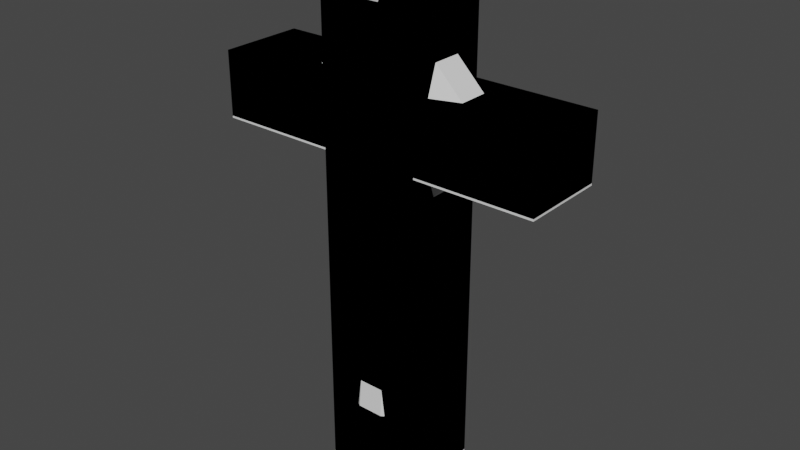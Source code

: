 # Source: crucifijos.blend  (saved by Blender 3.6.13; exported with 4.5.12 LTS)
import bpy
from mathutils import Matrix  # noqa: F401  (used for matrix-valued properties, if any)

bpy.ops.wm.read_factory_settings(use_empty=True)
scene = bpy.context.scene
scene.name = 'Scene'

# ---- collections
col_collection = bpy.data.collections.new('Collection'); scene.collection.children.link(col_collection)

# ---- world
world_world = bpy.data.worlds.new('World'); scene.world = world_world
world_world.use_nodes = True; world_world.node_tree.nodes.clear()
_N = world_world.node_tree.nodes; _L = world_world.node_tree.links
n0 = _N.new('ShaderNodeOutputWorld'); n0.name = 'World Output'; n0.location = (300, 300)
n1 = _N.new('ShaderNodeBackground'); n1.name = 'Background'; n1.location = (10, 300)
n1.inputs[0].default_value = (0.05088, 0.05088, 0.05088, 1.0)
_L.new(n1.outputs[0], n0.inputs[0])
n0.is_active_output = True
world_world.color = (0.05088, 0.05088, 0.05088)
world_world.use_sun_shadow = False
world_world.sun_shadow_jitter_overblur = 0.0

# ---- meshes
me_cube_001 = bpy.data.meshes.new('Cube.001')
me_cube_001.from_pydata([(-0.1063, -0.09144, 0.0), (-0.1063, -0.09144, 1.1), (-0.1063, 0.09144, 0.0), (-0.1063, 0.09144, 1.1), (0.1063, -0.09144, 0.0), (0.1063, -0.09144, 1.1), (0.1063, 0.09144, 0.0), (0.1063, 0.09144, 1.1), (-0.1063, -0.09144, 0.85), (-0.1063, 0.09144, 0.85), (0.1063, 0.09144, 0.85), (0.1063, -0.09144, 0.85), (-0.1063, 0.09144, 0.7125), (0.1063, 0.09144, 0.7125), (0.1063, -0.09144, 0.7125), (-0.1063, -0.09144, 0.7125), (-0.3613, -0.09144, 0.7125), (-0.3613, -0.09144, 0.85), (-0.3613, 0.09144, 0.85), (-0.3613, 0.09144, 0.7125), (0.3613, 0.09144, 0.85), (0.3613, -0.09144, 0.85), (0.3613, 0.09144, 0.7125), (0.3613, -0.09144, 0.7125)], [], [(8, 1, 3, 9), (9, 3, 7, 10), (10, 7, 5, 11), (11, 5, 1, 8), (2, 6, 4, 0), (7, 3, 1, 5), (14, 11, 8, 15), (13, 10, 20, 22), (12, 9, 10, 13), (15, 8, 17, 16), (0, 15, 12, 2), (2, 12, 13, 6), (6, 13, 14, 4), (4, 14, 15, 0), (16, 17, 18, 19), (8, 9, 18, 17), (12, 15, 16, 19), (9, 12, 19, 18), (22, 20, 21, 23), (10, 11, 21, 20), (14, 13, 22, 23), (11, 14, 23, 21)])
_uv = me_cube_001.uv_layers.new(name='UVMap')
_uv.uv.foreach_set('vector', [0.5642, 0.6073, 0.5641, 0.6188, 0.4875, 0.6179, 0.4876, 0.6064, 0.4876, 0.6064, 0.4875, 0.6179, 0.4109, 0.6169, 0.411, 0.6054, 0.411, 0.6054, 0.4109, 0.6169, 0.3343, 0.616, 0.3344, 0.6045, 0.3344, 0.6045, 0.3343, 0.616, 0.2577, 0.6151, 0.2578, 0.6036, 0.4128, 0.4637, 0.4118, 0.5403, 0.3352, 0.5394, 0.3362, 0.4628, 0.4109, 0.6169, 0.41, 0.6935, 0.3333, 0.6926, 0.3343, 0.616, 0.3345, 0.5947, 0.3344, 0.6045, 0.2578, 0.6036, 0.2579, 0.5938, 0.4112, 0.5957, 0.411, 0.6054, 0.411, 0.6054, 0.4112, 0.5957, 0.4878, 0.5966, 0.4876, 0.6064, 0.411, 0.6054, 0.4112, 0.5957, 0.2579, 0.5938, 0.2578, 0.6036, 0.2578, 0.6036, 0.2579, 0.5938, 0.565, 0.5422, 0.5644, 0.5976, 0.4878, 0.5966, 0.4884, 0.5413, 0.4884, 0.5413, 0.4878, 0.5966, 0.4112, 0.5957, 0.4118, 0.5403, 0.4118, 0.5403, 0.4112, 0.5957, 0.3345, 0.5947, 0.3352, 0.5394, 0.3352, 0.5394, 0.3345, 0.5947, 0.2579, 0.5938, 0.2586, 0.5384, 0.5644, 0.5976, 0.5642, 0.6073, 0.4876, 0.6064, 0.4878, 0.5966, 0.5642, 0.6073, 0.4876, 0.6064, 0.4876, 0.6064, 0.5642, 0.6073, 0.4878, 0.5966, 0.5644, 0.5976, 0.5644, 0.5976, 0.4878, 0.5966, 0.4876, 0.6064, 0.4878, 0.5966, 0.4878, 0.5966, 0.4876, 0.6064, 0.4112, 0.5957, 0.411, 0.6054, 0.3344, 0.6045, 0.3345, 0.5947, 0.411, 0.6054, 0.3344, 0.6045, 0.3344, 0.6045, 0.411, 0.6054, 0.3345, 0.5947, 0.4112, 0.5957, 0.4112, 0.5957, 0.3345, 0.5947, 0.3344, 0.6045, 0.3345, 0.5947, 0.3345, 0.5947, 0.3344, 0.6045])
me_cube_001.update()
me_cube_003 = bpy.data.meshes.new('Cube.003')
me_cube_003.from_pydata([(-0.07969, -0.08987, 0.1975), (-0.07969, -0.08987, 1.298), (-0.07969, 0.08987, 0.1975), (-0.07969, 0.08987, 1.298), (0.07969, -0.08987, 0.1975), (0.07969, -0.08987, 1.298), (0.07969, 0.08987, 0.1975), (0.07969, 0.08987, 1.298), (-0.05844, -0.04284, 1.017), (-0.05844, 0.04284, 1.017), (0.05844, 0.04284, 1.017), (0.05844, -0.04284, 1.017), (-0.05844, 0.04284, 0.9409), (0.05844, 0.04284, 0.9409), (0.05844, -0.04284, 0.9409), (-0.05844, -0.04284, 0.9409), (-0.3613, -0.07788, 0.9272), (-0.3613, -0.07788, 1.03), (-0.3613, 0.07788, 1.03), (-0.3613, 0.07788, 0.9272), (0.3613, 0.07788, 1.03), (0.3613, -0.07788, 1.03), (0.3613, 0.07788, 0.9272), (0.3613, -0.07788, 0.9272), (-0.1063, 0.03994, 0.1975), (-0.1063, -0.03994, 0.1975), (-0.1063, -0.03994, 1.298), (-0.1063, 0.03994, 1.298), (0.1063, -0.03994, 0.1975), (0.1063, 0.03994, 0.1975), (0.1063, 0.03994, 1.298), (0.1063, -0.03994, 1.298), (0.1063, 0.02596, 1.048), (0.1063, -0.02596, 1.048), (-0.1063, -0.02596, 1.048), (-0.1063, 0.02596, 1.048), (-0.1063, -0.02596, 0.91), (-0.1063, 0.02596, 0.91), (0.1063, 0.02596, 0.91), (0.1063, -0.02596, 0.91), (-0.3613, -0.02596, 1.048), (-0.3613, 0.02596, 1.048), (-0.3613, -0.02596, 0.91), (-0.3613, 0.02596, 0.91), (0.3613, 0.02596, 1.048), (0.3613, -0.02596, 1.048), (0.3613, 0.02596, 0.91), (0.3613, -0.02596, 0.91), (0.03542, 0.1198, 0.1975), (-0.03542, 0.1198, 0.1975), (-0.03542, 0.1198, 1.298), (0.03542, 0.1198, 1.298), (-0.03542, -0.1198, 0.1975), (0.03542, -0.1198, 0.1975), (0.03542, -0.1198, 1.298), (-0.03542, -0.1198, 1.298), (0.01948, -0.0659, 1.017), (-0.01948, -0.0659, 1.017), (-0.01948, 0.0659, 1.017), (0.01948, 0.0659, 1.017), (-0.01948, 0.0659, 0.9409), (0.01948, 0.0659, 0.9409), (0.01948, -0.0659, 0.9409), (-0.01948, -0.0659, 0.9409), (-0.03542, 0.03994, 1.298), (0.03542, 0.03994, 1.298), (-0.03542, -0.03994, 1.298), (0.03542, -0.03994, 1.298), (0.03542, 0.03994, 0.1975), (-0.03542, 0.03994, 0.1975), (0.03542, -0.03994, 0.1975), (-0.03542, -0.03994, 0.1975), (-0.05844, -0.05711, 0.9661), (-0.05844, -0.05711, 0.9914), (-0.05844, 0.05711, 0.9914), (-0.05844, 0.05711, 0.9661), (0.05844, 0.05711, 0.9914), (0.05844, 0.05711, 0.9661), (0.05844, -0.05711, 0.9914), (0.05844, -0.05711, 0.9661), (-0.3613, -0.1038, 0.9558), (-0.3613, -0.1038, 1.002), (-0.3613, 0.1038, 1.002), (-0.3613, 0.1038, 0.9558), (0.3613, 0.1038, 1.002), (0.3613, 0.1038, 0.9558), (0.3613, -0.1038, 1.002), (0.3613, -0.1038, 0.9558), (0.3613, 0.03994, 1.002), (0.3613, 0.03994, 0.9558), (0.3613, -0.03994, 1.002), (0.3613, -0.03994, 0.9558), (-0.3613, -0.03994, 1.002), (-0.3613, -0.03994, 0.9558), (-0.3613, 0.03994, 1.002), (-0.3613, 0.03994, 0.9558), (-0.01948, 0.07357, 0.9914), (-0.01948, 0.07357, 0.9661), (0.01948, 0.07357, 0.9914), (0.01948, 0.07357, 0.9661), (0.01948, -0.07357, 0.9914), (0.01948, -0.07357, 0.9661), (-0.01948, -0.07357, 0.9914), (-0.01948, -0.07357, 0.9661)], [], [(35, 27, 3, 9), (59, 51, 7, 10), (33, 31, 5, 11), (57, 55, 1, 8), (70, 28, 4, 53), (66, 26, 1, 55), (102, 57, 8, 73), (76, 10, 20, 84), (98, 59, 10, 76), (73, 8, 17, 81), (24, 37, 12, 2), (48, 61, 13, 6), (28, 39, 14, 4), (52, 63, 15, 0), (94, 41, 18, 82), (35, 9, 18, 41), (36, 15, 16, 42), (75, 12, 19, 83), (90, 45, 21, 86), (33, 11, 21, 45), (38, 13, 22, 46), (79, 14, 23, 87), (14, 39, 47, 23), (39, 38, 46, 47), (10, 32, 44, 20), (32, 33, 45, 44), (84, 20, 44, 88), (88, 44, 45, 90), (12, 37, 43, 19), (37, 36, 42, 43), (8, 34, 40, 17), (34, 35, 41, 40), (81, 17, 40, 92), (92, 40, 41, 94), (6, 13, 38, 29), (29, 38, 39, 28), (0, 15, 36, 25), (25, 36, 37, 24), (50, 3, 27, 64), (64, 27, 26, 66), (48, 6, 29, 68), (68, 29, 28, 70), (10, 7, 30, 32), (32, 30, 31, 33), (8, 1, 26, 34), (34, 26, 27, 35), (24, 69, 71, 25), (69, 68, 70, 71), (2, 49, 69, 24), (49, 48, 68, 69), (30, 65, 67, 31), (65, 64, 66, 67), (7, 51, 65, 30), (51, 50, 64, 65), (4, 14, 62, 53), (53, 62, 63, 52), (2, 12, 60, 49), (49, 60, 61, 48), (74, 9, 58, 96), (96, 58, 59, 98), (78, 11, 56, 100), (100, 56, 57, 102), (31, 67, 54, 5), (67, 66, 55, 54), (25, 71, 52, 0), (71, 70, 53, 52), (11, 5, 54, 56), (56, 54, 55, 57), (9, 3, 50, 58), (58, 50, 51, 59), (62, 101, 103, 63), (101, 100, 102, 103), (14, 79, 101, 62), (79, 78, 100, 101), (60, 97, 99, 61), (97, 96, 98, 99), (12, 75, 97, 60), (75, 74, 96, 97), (42, 93, 95, 43), (93, 92, 94, 95), (16, 80, 93, 42), (80, 81, 92, 93), (46, 89, 91, 47), (89, 88, 90, 91), (22, 85, 89, 46), (85, 84, 88, 89), (11, 78, 86, 21), (78, 79, 87, 86), (47, 91, 87, 23), (91, 90, 86, 87), (9, 74, 82, 18), (74, 75, 83, 82), (43, 95, 83, 19), (95, 94, 82, 83), (15, 72, 80, 16), (72, 73, 81, 80), (61, 99, 77, 13), (99, 98, 76, 77), (13, 77, 85, 22), (77, 76, 84, 85), (63, 103, 72, 15), (103, 102, 73, 72)])
_uv = me_cube_003.uv_layers.new(name='UVMap')
_uv.uv.foreach_set('vector', [0.6912, 0.5552, 0.6914, 0.5438, 0.7169, 0.5441, 0.7168, 0.5556, 0.7678, 0.5562, 0.768, 0.5447, 0.7935, 0.545, 0.7934, 0.5565, 0.8444, 0.5571, 0.8446, 0.5456, 0.8701, 0.546, 0.87, 0.5574, 0.9211, 0.5581, 0.9212, 0.5466, 0.9467, 0.5469, 0.9466, 0.5584, 0.8433, 0.6478, 0.8437, 0.6222, 0.8692, 0.6226, 0.8689, 0.6481, 0.8452, 0.4946, 0.8455, 0.469, 0.8711, 0.4693, 0.8708, 0.4949, 0.921, 0.5613, 0.9211, 0.5581, 0.9466, 0.5584, 0.9466, 0.5616, 0.7933, 0.5598, 0.7934, 0.5565, 0.7934, 0.5565, 0.7933, 0.5598, 0.7678, 0.5594, 0.7678, 0.5562, 0.7934, 0.5565, 0.7933, 0.5598, 0.9466, 0.5616, 0.9466, 0.5584, 0.9466, 0.5584, 0.9466, 0.5616, 0.6904, 0.6204, 0.6911, 0.565, 0.7167, 0.5653, 0.716, 0.6207, 0.767, 0.6213, 0.7677, 0.566, 0.7933, 0.5663, 0.7926, 0.6216, 0.8437, 0.6222, 0.8443, 0.5669, 0.8699, 0.5672, 0.8692, 0.6226, 0.9203, 0.6232, 0.9209, 0.5678, 0.9465, 0.5682, 0.9458, 0.6235, 0.6912, 0.5585, 0.6912, 0.5552, 0.7168, 0.5556, 0.7167, 0.5588, 0.6912, 0.5552, 0.7168, 0.5556, 0.7168, 0.5556, 0.6912, 0.5552, 0.6656, 0.5647, 0.64, 0.5644, 0.64, 0.5644, 0.6656, 0.5647, 0.7167, 0.5621, 0.7167, 0.5653, 0.7167, 0.5653, 0.7167, 0.5621, 0.8444, 0.5604, 0.8444, 0.5571, 0.87, 0.5574, 0.8699, 0.5607, 0.8444, 0.5571, 0.87, 0.5574, 0.87, 0.5574, 0.8444, 0.5571, 0.8188, 0.5666, 0.7933, 0.5663, 0.7933, 0.5663, 0.8188, 0.5666, 0.8699, 0.564, 0.8699, 0.5672, 0.8699, 0.5672, 0.8699, 0.564, 0.8699, 0.5672, 0.8443, 0.5669, 0.8443, 0.5669, 0.8699, 0.5672, 0.8443, 0.5669, 0.8188, 0.5666, 0.8188, 0.5666, 0.8443, 0.5669, 0.7934, 0.5565, 0.8189, 0.5568, 0.8189, 0.5568, 0.7934, 0.5565, 0.8189, 0.5568, 0.8444, 0.5571, 0.8444, 0.5571, 0.8189, 0.5568, 0.7933, 0.5598, 0.7934, 0.5565, 0.8189, 0.5568, 0.8189, 0.5601, 0.8189, 0.5601, 0.8189, 0.5568, 0.8444, 0.5571, 0.8444, 0.5604, 0.7167, 0.5653, 0.6911, 0.565, 0.6911, 0.565, 0.7167, 0.5653, 0.6911, 0.565, 0.6656, 0.5647, 0.6656, 0.5647, 0.6911, 0.565, 0.6402, 0.5546, 0.6657, 0.5549, 0.6657, 0.5549, 0.6402, 0.5546, 0.6657, 0.5549, 0.6912, 0.5552, 0.6912, 0.5552, 0.6657, 0.5549, 0.6401, 0.5579, 0.6402, 0.5546, 0.6657, 0.5549, 0.6657, 0.5582, 0.6657, 0.5582, 0.6657, 0.5549, 0.6912, 0.5552, 0.6912, 0.5585, 0.7926, 0.6216, 0.7933, 0.5663, 0.8188, 0.5666, 0.8181, 0.6219, 0.8181, 0.6219, 0.8188, 0.5666, 0.8443, 0.5669, 0.8437, 0.6222, 0.6394, 0.6197, 0.64, 0.5644, 0.6656, 0.5647, 0.6649, 0.6201, 0.6649, 0.6201, 0.6656, 0.5647, 0.6911, 0.565, 0.6904, 0.6204, 0.7941, 0.4939, 0.7945, 0.4684, 0.82, 0.4687, 0.8197, 0.4943, 0.8197, 0.4943, 0.82, 0.4687, 0.8455, 0.469, 0.8452, 0.4946, 0.7923, 0.6472, 0.7926, 0.6216, 0.8181, 0.6219, 0.8178, 0.6475, 0.8178, 0.6475, 0.8181, 0.6219, 0.8437, 0.6222, 0.8433, 0.6478, 0.7934, 0.5565, 0.7935, 0.545, 0.8191, 0.5453, 0.8189, 0.5568, 0.8189, 0.5568, 0.8191, 0.5453, 0.8446, 0.5456, 0.8444, 0.5571, 0.6402, 0.5546, 0.6403, 0.5431, 0.6658, 0.5434, 0.6657, 0.5549, 0.6657, 0.5549, 0.6658, 0.5434, 0.6914, 0.5438, 0.6912, 0.5552, 0.8172, 0.6985, 0.8175, 0.673, 0.843, 0.6733, 0.8427, 0.6989, 0.8175, 0.673, 0.8178, 0.6475, 0.8433, 0.6478, 0.843, 0.6733, 0.7916, 0.6982, 0.792, 0.6727, 0.8175, 0.673, 0.8172, 0.6985, 0.792, 0.6727, 0.7923, 0.6472, 0.8178, 0.6475, 0.8175, 0.673, 0.8191, 0.5453, 0.8194, 0.5198, 0.8449, 0.5201, 0.8446, 0.5456, 0.8194, 0.5198, 0.8197, 0.4943, 0.8452, 0.4946, 0.8449, 0.5201, 0.7935, 0.545, 0.7938, 0.5195, 0.8194, 0.5198, 0.8191, 0.5453, 0.7938, 0.5195, 0.7941, 0.4939, 0.8197, 0.4943, 0.8194, 0.5198, 0.8692, 0.6226, 0.8699, 0.5672, 0.8954, 0.5675, 0.8947, 0.6229, 0.8947, 0.6229, 0.8954, 0.5675, 0.9209, 0.5678, 0.9203, 0.6232, 0.716, 0.6207, 0.7167, 0.5653, 0.7422, 0.5656, 0.7415, 0.621, 0.7415, 0.621, 0.7422, 0.5656, 0.7677, 0.566, 0.767, 0.6213, 0.7167, 0.5588, 0.7168, 0.5556, 0.7423, 0.5559, 0.7423, 0.5591, 0.7423, 0.5591, 0.7423, 0.5559, 0.7678, 0.5562, 0.7678, 0.5594, 0.8699, 0.5607, 0.87, 0.5574, 0.8955, 0.5578, 0.8955, 0.561, 0.8955, 0.561, 0.8955, 0.5578, 0.9211, 0.5581, 0.921, 0.5613, 0.8446, 0.5456, 0.8449, 0.5201, 0.8704, 0.5204, 0.8701, 0.546, 0.8449, 0.5201, 0.8452, 0.4946, 0.8708, 0.4949, 0.8704, 0.5204, 0.8427, 0.6989, 0.843, 0.6733, 0.8686, 0.6736, 0.8682, 0.6992, 0.843, 0.6733, 0.8433, 0.6478, 0.8689, 0.6481, 0.8686, 0.6736, 0.87, 0.5574, 0.8701, 0.546, 0.8957, 0.5463, 0.8955, 0.5578, 0.8955, 0.5578, 0.8957, 0.5463, 0.9212, 0.5466, 0.9211, 0.5581, 0.7168, 0.5556, 0.7169, 0.5441, 0.7424, 0.5444, 0.7423, 0.5559, 0.7423, 0.5559, 0.7424, 0.5444, 0.768, 0.5447, 0.7678, 0.5562, 0.8954, 0.5675, 0.8954, 0.5643, 0.921, 0.5646, 0.9209, 0.5678, 0.8954, 0.5643, 0.8955, 0.561, 0.921, 0.5613, 0.921, 0.5646, 0.8699, 0.5672, 0.8699, 0.564, 0.8954, 0.5643, 0.8954, 0.5675, 0.8699, 0.564, 0.8699, 0.5607, 0.8955, 0.561, 0.8954, 0.5643, 0.7422, 0.5656, 0.7422, 0.5624, 0.7678, 0.5627, 0.7677, 0.566, 0.7422, 0.5624, 0.7423, 0.5591, 0.7678, 0.5594, 0.7678, 0.5627, 0.7167, 0.5653, 0.7167, 0.5621, 0.7422, 0.5624, 0.7422, 0.5656, 0.7167, 0.5621, 0.7167, 0.5588, 0.7423, 0.5591, 0.7422, 0.5624, 0.6656, 0.5647, 0.6656, 0.5614, 0.6912, 0.5618, 0.6911, 0.565, 0.6656, 0.5614, 0.6657, 0.5582, 0.6912, 0.5585, 0.6912, 0.5618, 0.64, 0.5644, 0.6401, 0.5611, 0.6656, 0.5614, 0.6656, 0.5647, 0.6401, 0.5611, 0.6401, 0.5579, 0.6657, 0.5582, 0.6656, 0.5614, 0.8188, 0.5666, 0.8188, 0.5633, 0.8444, 0.5636, 0.8443, 0.5669, 0.8188, 0.5633, 0.8189, 0.5601, 0.8444, 0.5604, 0.8444, 0.5636, 0.7933, 0.5663, 0.7933, 0.563, 0.8188, 0.5633, 0.8188, 0.5666, 0.7933, 0.563, 0.7933, 0.5598, 0.8189, 0.5601, 0.8188, 0.5633, 0.87, 0.5574, 0.8699, 0.5607, 0.8699, 0.5607, 0.87, 0.5574, 0.8699, 0.5607, 0.8699, 0.564, 0.8699, 0.564, 0.8699, 0.5607, 0.8443, 0.5669, 0.8444, 0.5636, 0.8699, 0.564, 0.8699, 0.5672, 0.8444, 0.5636, 0.8444, 0.5604, 0.8699, 0.5607, 0.8699, 0.564, 0.7168, 0.5556, 0.7167, 0.5588, 0.7167, 0.5588, 0.7168, 0.5556, 0.7167, 0.5588, 0.7167, 0.5621, 0.7167, 0.5621, 0.7167, 0.5588, 0.6911, 0.565, 0.6912, 0.5618, 0.7167, 0.5621, 0.7167, 0.5653, 0.6912, 0.5618, 0.6912, 0.5585, 0.7167, 0.5588, 0.7167, 0.5621, 0.9465, 0.5682, 0.9465, 0.5649, 0.9465, 0.5649, 0.9465, 0.5682, 0.9465, 0.5649, 0.9466, 0.5616, 0.9466, 0.5616, 0.9465, 0.5649, 0.7677, 0.566, 0.7678, 0.5627, 0.7933, 0.563, 0.7933, 0.5663, 0.7678, 0.5627, 0.7678, 0.5594, 0.7933, 0.5598, 0.7933, 0.563, 0.7933, 0.5663, 0.7933, 0.563, 0.7933, 0.563, 0.7933, 0.5663, 0.7933, 0.563, 0.7933, 0.5598, 0.7933, 0.5598, 0.7933, 0.563, 0.9209, 0.5678, 0.921, 0.5646, 0.9465, 0.5649, 0.9465, 0.5682, 0.921, 0.5646, 0.921, 0.5613, 0.9466, 0.5616, 0.9465, 0.5649])
me_cube_003.update()
me_cube_004 = bpy.data.meshes.new('Cube.004')
me_cube_004.from_pydata([(-0.1063, -0.09144, 0.0), (-0.1063, -0.09144, 1.1), (-0.1063, 0.09144, 0.0), (-0.1063, 0.09144, 1.1), (0.1063, -0.09144, 0.0), (0.1063, -0.09144, 1.1), (0.1063, 0.09144, 0.0), (0.1063, 0.09144, 1.1), (-0.1063, -0.09144, 0.85), (-0.1063, 0.09144, 0.85), (0.1063, 0.09144, 0.85), (0.1063, -0.09144, 0.85), (-0.1063, 0.09144, 0.7125), (0.1063, 0.09144, 0.7125), (0.1063, -0.09144, 0.7125), (-0.1063, -0.09144, 0.7125), (-0.3613, -0.09144, 0.7125), (-0.3613, -0.09144, 0.85), (-0.3613, 0.09144, 0.85), (-0.3613, 0.09144, 0.7125), (0.3613, 0.09144, 0.85), (0.3613, -0.09144, 0.85), (0.3613, 0.09144, 0.7125), (0.3613, -0.09144, 0.7125), (-0.085, 0.09144, 1.038), (-0.085, 0.09144, 0.85), (0.085, 0.09144, 1.038), (0.085, 0.09144, 0.85), (0.085, -0.09144, 1.038), (-0.085, -0.09144, 0.85), (-0.085, -0.09144, 1.038), (0.085, -0.09144, 0.85), (-0.085, -0.09144, 0.838), (0.085, -0.09144, 0.728), (0.1063, -0.09144, 0.728), (0.1063, -0.09144, 0.838), (0.085, -0.09144, 0.838), (-0.1063, -0.09144, 0.838), (-0.1063, -0.09144, 0.728), (0.085, -0.09144, 0.7125), (-0.085, -0.09144, 0.7125), (-0.085, -0.09144, 0.728), (0.289, 0.09144, 0.838), (0.1063, 0.09144, 0.728), (0.1063, 0.09144, 0.838), (0.289, 0.09144, 0.728), (-0.1063, 0.09144, 0.728), (-0.085, 0.09144, 0.728), (-0.1063, 0.09144, 0.838), (-0.085, 0.09144, 0.838), (0.085, 0.09144, 0.838), (0.085, 0.09144, 0.7125), (0.085, 0.09144, 0.728), (-0.085, 0.09144, 0.7125), (-0.289, -0.09144, 0.838), (-0.289, -0.09144, 0.728), (-0.085, 0.09144, 0.158), (0.085, 0.09144, 0.158), (0.085, -0.09144, 0.158), (-0.085, -0.09144, 0.158), (-0.289, 0.09144, 0.728), (-0.289, 0.09144, 0.838), (0.289, -0.09144, 0.728), (0.289, -0.09144, 0.838)], [], [(8, 1, 3, 9), (9, 3, 7, 10, 27, 26, 24, 25), (10, 7, 5, 11), (31, 11, 5, 1, 8, 29, 30, 28), (2, 6, 4, 0), (7, 3, 1, 5), (32, 29, 8, 37), (35, 11, 31, 36), (33, 39, 14, 34), (40, 41, 38, 15), (10, 20, 22, 13, 43, 45, 42, 44), (50, 27, 10, 44), (9, 25, 49, 48), (12, 46, 47, 53), (13, 51, 52, 43), (37, 8, 17, 16, 15, 38, 55, 54), (0, 15, 12, 2), (51, 13, 6, 2, 12, 53, 56, 57), (6, 13, 14, 4), (15, 0, 4, 14, 39, 58, 59, 40), (16, 17, 18, 19), (8, 9, 18, 17), (12, 15, 16, 19), (46, 12, 19, 18, 9, 48, 61, 60), (22, 20, 21, 23), (10, 11, 21, 20), (14, 13, 22, 23), (34, 14, 23, 21, 11, 35, 63, 62), (29, 32, 49, 25, 24, 30), (28, 26, 27, 50, 36, 31), (58, 57, 56, 59), (24, 26, 28, 30), (47, 41, 40, 59, 56, 53), (39, 33, 52, 51, 57, 58), (54, 55, 60, 61), (32, 37, 54, 61, 48, 49), (60, 55, 38, 41, 47, 46), (63, 42, 45, 62), (42, 63, 35, 36, 50, 44), (34, 62, 45, 43, 52, 33)])
_uv = me_cube_004.uv_layers.new(name='UVMap')
_uv.uv.foreach_set('vector', [0.7692, 0.8125, 0.7903, 0.8128, 0.7901, 0.8282, 0.7691, 0.8279, 0.8716, 0.847, 0.8506, 0.8468, 0.8508, 0.8289, 0.8718, 0.8292, 0.8718, 0.8309, 0.856, 0.8307, 0.8558, 0.845, 0.8716, 0.8452, 0.8289, 0.8286, 0.8079, 0.8284, 0.8081, 0.813, 0.8291, 0.8133, 0.872, 0.812, 0.872, 0.8138, 0.851, 0.8135, 0.8512, 0.7957, 0.8722, 0.7959, 0.8722, 0.7977, 0.8564, 0.7975, 0.8562, 0.8118, 0.6547, 0.8265, 0.6369, 0.8263, 0.6371, 0.8109, 0.6549, 0.8111, 0.8079, 0.8284, 0.7901, 0.8282, 0.7903, 0.8128, 0.8081, 0.813, 0.8732, 0.7977, 0.8722, 0.7977, 0.8722, 0.7959, 0.8732, 0.7959, 0.873, 0.8138, 0.872, 0.8138, 0.872, 0.812, 0.873, 0.812, 0.8823, 0.8121, 0.8836, 0.8121, 0.8836, 0.8139, 0.8823, 0.8139, 0.8838, 0.7979, 0.8825, 0.7978, 0.8825, 0.796, 0.8838, 0.7961, 0.8718, 0.8292, 0.8721, 0.8077, 0.8836, 0.8079, 0.8834, 0.8293, 0.8821, 0.8293, 0.8823, 0.8139, 0.873, 0.8138, 0.8728, 0.8292, 0.8728, 0.831, 0.8718, 0.8309, 0.8718, 0.8292, 0.8728, 0.8292, 0.8716, 0.847, 0.8716, 0.8452, 0.8726, 0.8452, 0.8726, 0.847, 0.8831, 0.8472, 0.8818, 0.8471, 0.8819, 0.8454, 0.8832, 0.8454, 0.8834, 0.8293, 0.8833, 0.8311, 0.882, 0.8311, 0.8821, 0.8293, 0.8732, 0.7959, 0.8722, 0.7959, 0.8725, 0.7745, 0.884, 0.7746, 0.8838, 0.7961, 0.8825, 0.796, 0.8827, 0.7807, 0.8734, 0.7806, 0.6549, 0.8111, 0.7148, 0.8119, 0.7146, 0.8272, 0.6547, 0.8265, 0.8833, 0.8311, 0.8834, 0.8293, 0.9433, 0.83, 0.943, 0.8479, 0.8831, 0.8472, 0.8832, 0.8454, 0.9298, 0.8459, 0.93, 0.8317, 0.9433, 0.83, 0.8834, 0.8293, 0.8836, 0.8139, 0.9434, 0.8147, 0.8838, 0.7961, 0.9437, 0.7968, 0.9434, 0.8147, 0.8836, 0.8139, 0.8836, 0.8121, 0.9302, 0.8127, 0.9304, 0.7984, 0.8838, 0.7979, 0.7363, 0.8121, 0.7478, 0.8123, 0.7476, 0.8276, 0.7361, 0.8275, 0.7692, 0.8125, 0.7691, 0.8279, 0.7476, 0.8276, 0.7478, 0.8123, 0.7146, 0.8272, 0.7148, 0.8119, 0.7363, 0.8121, 0.7361, 0.8275, 0.8818, 0.8471, 0.8831, 0.8472, 0.8829, 0.8686, 0.8713, 0.8685, 0.8716, 0.847, 0.8726, 0.847, 0.8724, 0.8624, 0.8817, 0.8625, 0.8619, 0.829, 0.8504, 0.8289, 0.8506, 0.8135, 0.8621, 0.8137, 0.8289, 0.8286, 0.8291, 0.8133, 0.8506, 0.8135, 0.8504, 0.8289, 0.8836, 0.8139, 0.8834, 0.8293, 0.8619, 0.829, 0.8621, 0.8137, 0.8823, 0.8139, 0.8836, 0.8139, 0.8833, 0.8354, 0.8717, 0.8352, 0.872, 0.8138, 0.873, 0.8138, 0.8728, 0.8292, 0.8821, 0.8293, 0.8033, 0.9583, 0.8023, 0.9583, 0.8025, 0.9429, 0.8035, 0.9429, 0.8193, 0.9431, 0.8191, 0.9585, 0.8334, 0.9586, 0.8336, 0.9433, 0.8494, 0.9435, 0.8504, 0.9435, 0.8502, 0.9588, 0.8492, 0.9588, 0.6966, 0.957, 0.6967, 0.9416, 0.711, 0.9418, 0.7108, 0.9571, 0.8193, 0.9431, 0.8336, 0.9433, 0.8334, 0.9586, 0.8191, 0.9585, 0.7589, 0.9423, 0.7588, 0.9577, 0.7575, 0.9577, 0.7108, 0.9571, 0.711, 0.9418, 0.7576, 0.9423, 0.8951, 0.9594, 0.8938, 0.9594, 0.8939, 0.944, 0.8952, 0.944, 0.9419, 0.9446, 0.9417, 0.96, 0.7852, 0.958, 0.7759, 0.9579, 0.7761, 0.9426, 0.7853, 0.9427, 0.8023, 0.9583, 0.8005, 0.9582, 0.7852, 0.958, 0.7853, 0.9427, 0.8007, 0.9429, 0.8025, 0.9429, 0.7761, 0.9426, 0.7759, 0.9579, 0.7605, 0.9577, 0.7588, 0.9577, 0.7589, 0.9423, 0.7607, 0.9424, 0.8674, 0.9591, 0.8675, 0.9437, 0.8768, 0.9438, 0.8766, 0.9592, 0.8675, 0.9437, 0.8674, 0.9591, 0.852, 0.9589, 0.8502, 0.9588, 0.8504, 0.9435, 0.8522, 0.9435, 0.892, 0.9594, 0.8766, 0.9592, 0.8768, 0.9438, 0.8922, 0.944, 0.8939, 0.944, 0.8938, 0.9594])
me_cube_004.update()
me_cube_005 = bpy.data.meshes.new('Cube.005')
me_cube_005.from_pydata([(-0.1063, -0.03144, 0.06), (-0.04625, -0.03144, 0.0), (-0.04625, -0.09144, 0.06), (-0.04625, -0.09144, 1.04), (-0.04625, -0.03144, 1.1), (-0.1063, -0.03144, 1.04), (-0.04625, 0.03144, 0.0), (-0.1063, 0.03144, 0.06), (-0.04625, 0.09144, 0.06), (-0.1063, 0.03144, 1.04), (-0.04625, 0.03144, 1.1), (-0.04625, 0.09144, 1.04), (0.04625, -0.03144, 0.0), (0.1063, -0.03144, 0.06), (0.04625, -0.09144, 0.06), (0.1063, -0.03144, 1.04), (0.04625, -0.03144, 1.1), (0.04625, -0.09144, 1.04), (0.04625, 0.03144, 0.0), (0.04625, 0.09144, 0.06), (0.1063, 0.03144, 0.06), (0.04625, 0.09144, 1.04), (0.04625, 0.03144, 1.1), (0.1063, 0.03144, 1.04), (-0.1063, -0.03144, 0.91), (-0.1663, -0.03144, 0.85), (-0.04625, -0.09144, 0.79), (-0.1063, 0.03144, 0.91), (-0.04625, 0.09144, 0.79), (-0.1663, 0.03144, 0.85), (0.1063, 0.03144, 0.91), (0.1663, 0.03144, 0.85), (0.04625, 0.09144, 0.79), (0.1063, -0.03144, 0.91), (0.04625, -0.09144, 0.79), (0.1663, -0.03144, 0.85), (-0.1063, 0.03144, 0.6525), (-0.1663, 0.03144, 0.7125), (-0.04625, 0.09144, 0.7725), (0.1063, 0.03144, 0.6525), (0.04625, 0.09144, 0.7725), (0.1663, 0.03144, 0.7125), (0.1063, -0.03144, 0.6525), (0.1663, -0.03144, 0.7125), (0.04625, -0.09144, 0.7725), (-0.04625, -0.09144, 0.7725), (-0.1663, -0.03144, 0.7125), (-0.1063, -0.03144, 0.6525), (-0.3013, -0.09144, 0.7725), (-0.3613, -0.03144, 0.7725), (-0.3013, -0.03144, 0.7125), (-0.3013, -0.09144, 0.79), (-0.3013, -0.03144, 0.85), (-0.3613, -0.03144, 0.79), (-0.3013, 0.03144, 0.85), (-0.3013, 0.09144, 0.79), (-0.3613, 0.03144, 0.79), (-0.3013, 0.09144, 0.7725), (-0.3013, 0.03144, 0.7125), (-0.3613, 0.03144, 0.7725), (0.3013, 0.03144, 0.85), (0.3613, 0.03144, 0.79), (0.3013, 0.09144, 0.79), (0.3013, -0.03144, 0.85), (0.3013, -0.09144, 0.79), (0.3613, -0.03144, 0.79), (0.3013, 0.09144, 0.7725), (0.3613, 0.03144, 0.7725), (0.3013, 0.03144, 0.7125), (0.3013, -0.09144, 0.7725), (0.3013, -0.03144, 0.7125), (0.3613, -0.03144, 0.7725), (0.04625, 0.03144, 0.0), (0.04625, 0.09144, 0.06), (0.1063, 0.03144, 0.06), (0.04625, 0.09144, 0.7725)], [(74, 72), (72, 73), (73, 75)], [(22, 10, 4, 16), (20, 39, 42, 13), (45, 26, 51, 48), (24, 5, 9, 27), (14, 44, 45, 2), (8, 38, 40, 19), (25, 29, 54, 52), (34, 44, 69, 64), (28, 38, 57, 55), (44, 34, 26, 45), (6, 18, 12, 1), (28, 11, 21, 32), (30, 23, 15, 33), (34, 17, 3, 26), (67, 61, 65, 71), (38, 28, 32, 40), (43, 41, 68, 70), (31, 35, 63, 60), (40, 32, 62, 66), (49, 53, 56, 59), (37, 46, 50, 58), (0, 1, 2), (3, 4, 5), (6, 7, 8), (9, 10, 11), (12, 13, 14), (15, 16, 17), (18, 19, 20), (21, 22, 23), (24, 25, 26), (27, 28, 29), (30, 31, 32), (33, 34, 35), (36, 37, 38), (39, 40, 41), (42, 43, 44), (45, 46, 47), (48, 49, 50), (51, 52, 53), (54, 55, 56), (57, 58, 59), (60, 61, 62), (63, 64, 65), (66, 67, 68), (69, 70, 71), (6, 1, 0, 7), (26, 3, 5, 24), (4, 10, 9, 5), (38, 8, 7, 36), (18, 6, 8, 19), (10, 22, 21, 11), (39, 20, 19, 40), (12, 18, 20, 13), (22, 16, 15, 23), (44, 14, 13, 42), (1, 12, 14, 2), (16, 4, 3, 17), (11, 28, 27, 9), (23, 30, 32, 21), (17, 34, 33, 15), (30, 33, 35, 31), (24, 27, 29, 25), (2, 45, 47, 0), (46, 37, 36, 47), (41, 43, 42, 39), (48, 51, 53, 49), (52, 54, 56, 53), (55, 57, 59, 56), (49, 59, 58, 50), (25, 52, 51, 26), (50, 46, 45, 48), (28, 55, 54, 29), (57, 38, 37, 58), (60, 63, 65, 61), (61, 67, 66, 62), (64, 69, 71, 65), (67, 71, 70, 68), (31, 60, 62, 32), (68, 41, 40, 66), (34, 64, 63, 35), (69, 44, 43, 70), (0, 47, 36, 7)])
_uv = me_cube_005.uv_layers.new(name='UVMap')
_uv.uv.foreach_set('vector', [0.5587, 0.09343, 0.5585, 0.101, 0.5521, 0.1028, 0.5515, 0.09169, 0.7025, 0.07859, 0.6247, 0.07267, 0.6286, 0.0634, 0.7087, 0.06975, 0.882, 0.129, 0.8858, 0.1296, 0.879, 0.1793, 0.876, 0.1789, 0.5683, 0.1213, 0.5569, 0.1127, 0.5629, 0.1077, 0.574, 0.1152, 0.7351, 0.08696, 0.8853, 0.1085, 0.882, 0.129, 0.7324, 0.1053, 0.6981, 0.09458, 0.6005, 0.1043, 0.6006, 0.08808, 0.6994, 0.08691, 0.5757, 0.13, 0.5829, 0.1257, 0.5884, 0.1387, 0.5825, 0.1433, 0.8891, 0.1091, 0.8853, 0.1085, 0.8942, 0.05938, 0.8972, 0.05995, 0.5978, 0.1042, 0.6005, 0.1043, 0.5969, 0.1362, 0.5949, 0.136, 0.8853, 0.1085, 0.8891, 0.1091, 0.8858, 0.1296, 0.882, 0.129, 0.706, 0.09912, 0.7078, 0.08736, 0.7183, 0.08442, 0.7155, 0.1028, 0.5978, 0.1042, 0.566, 0.1008, 0.5657, 0.09256, 0.5978, 0.08821, 0.5734, 0.07824, 0.562, 0.08645, 0.5565, 0.08251, 0.5672, 0.07191, 0.8891, 0.1091, 0.9373, 0.1189, 0.9352, 0.1339, 0.8858, 0.1296, 0.5961, 0.04894, 0.5939, 0.04908, 0.5933, 0.04125, 0.5962, 0.04098, 0.6005, 0.1043, 0.5978, 0.1042, 0.5978, 0.08821, 0.6006, 0.08808, 0.6175, 0.05709, 0.6115, 0.06386, 0.6023, 0.0518, 0.607, 0.04567, 0.5822, 0.06693, 0.5745, 0.06212, 0.583, 0.04762, 0.5881, 0.05342, 0.6006, 0.08808, 0.5978, 0.08821, 0.5946, 0.0563, 0.5966, 0.05607, 0.5945, 0.1512, 0.5916, 0.1507, 0.5937, 0.143, 0.5959, 0.1434, 0.6123, 0.1279, 0.619, 0.1353, 0.6063, 0.1478, 0.6027, 0.1406, 0.7296, 0.1227, 0.7159, 0.1117, 0.7324, 0.1053, 0.9352, 0.1339, 0.9502, 0.137, 0.9376, 0.1487, 0.7059, 0.09913, 0.7002, 0.107, 0.6981, 0.09458, 0.5629, 0.1077, 0.5585, 0.101, 0.566, 0.1008, 0.7213, 0.07602, 0.7377, 0.06948, 0.7351, 0.08696, 0.9431, 0.1055, 0.952, 0.1191, 0.9373, 0.1189, 0.7078, 0.08736, 0.6994, 0.08691, 0.7025, 0.07859, 0.5657, 0.09256, 0.5587, 0.09343, 0.562, 0.08646, 0.9123, 0.149, 0.899, 0.1598, 0.8858, 0.1296, 0.5741, 0.1152, 0.5978, 0.1042, 0.5829, 0.1257, 0.5734, 0.07825, 0.5822, 0.06694, 0.5978, 0.08821, 0.9197, 0.09829, 0.8891, 0.1091, 0.9104, 0.08433, 0.6259, 0.1173, 0.6122, 0.1279, 0.6005, 0.1043, 0.6247, 0.07269, 0.6006, 0.08808, 0.6115, 0.06387, 0.8597, 0.08724, 0.8736, 0.07749, 0.8853, 0.1085, 0.882, 0.129, 0.8616, 0.1553, 0.8511, 0.1417, 0.876, 0.1789, 0.874, 0.1938, 0.8615, 0.1817, 0.879, 0.1793, 0.8924, 0.1855, 0.8774, 0.1943, 0.5884, 0.1387, 0.5949, 0.136, 0.5937, 0.143, 0.5969, 0.1362, 0.6027, 0.1406, 0.5959, 0.1434, 0.5881, 0.05343, 0.5939, 0.04908, 0.5946, 0.0563, 0.9117, 0.05793, 0.8972, 0.05995, 0.9, 0.04525, 0.5966, 0.05607, 0.5961, 0.04895, 0.6023, 0.05181, 0.8942, 0.05938, 0.8813, 0.05256, 0.8966, 0.04466, 0.706, 0.09912, 0.7155, 0.1028, 0.706, 0.1143, 0.7002, 0.107, 0.8858, 0.1296, 0.9352, 0.1339, 0.9376, 0.1487, 0.9123, 0.149, 0.5521, 0.1028, 0.5585, 0.101, 0.5629, 0.1077, 0.5569, 0.1127, 0.6005, 0.1043, 0.6981, 0.09458, 0.7002, 0.107, 0.6259, 0.1173, 0.7078, 0.08736, 0.706, 0.09912, 0.6981, 0.09458, 0.6994, 0.08691, 0.5585, 0.101, 0.5587, 0.09343, 0.5657, 0.09256, 0.566, 0.1008, 0.6247, 0.07269, 0.7025, 0.07859, 0.6994, 0.08691, 0.6006, 0.08808, 0.7183, 0.08442, 0.7078, 0.08736, 0.7025, 0.07859, 0.7087, 0.06975, 0.5587, 0.09343, 0.5515, 0.09169, 0.5565, 0.08251, 0.562, 0.08645, 0.8853, 0.1085, 0.7351, 0.08696, 0.7377, 0.06948, 0.8597, 0.08724, 0.7155, 0.1028, 0.7183, 0.08442, 0.7351, 0.08696, 0.7324, 0.1053, 0.952, 0.1191, 0.9502, 0.137, 0.9352, 0.1339, 0.9373, 0.1189, 0.566, 0.1008, 0.5978, 0.1042, 0.5741, 0.1152, 0.5629, 0.1077, 0.562, 0.08646, 0.5734, 0.07825, 0.5978, 0.08821, 0.5657, 0.09256, 0.9373, 0.1189, 0.8891, 0.1091, 0.9197, 0.09829, 0.9431, 0.1055, 0.5734, 0.07824, 0.5672, 0.07191, 0.5745, 0.06212, 0.5822, 0.06693, 0.5683, 0.1213, 0.574, 0.1152, 0.5829, 0.1257, 0.5757, 0.13, 0.7324, 0.1053, 0.882, 0.129, 0.8511, 0.1417, 0.7296, 0.1227, 0.619, 0.1353, 0.6123, 0.1279, 0.6259, 0.1173, 0.6304, 0.127, 0.6115, 0.06386, 0.6175, 0.05709, 0.6286, 0.0634, 0.6247, 0.07267, 0.876, 0.1789, 0.879, 0.1793, 0.8774, 0.1943, 0.874, 0.1938, 0.5825, 0.1433, 0.5884, 0.1387, 0.5937, 0.143, 0.5916, 0.1507, 0.5949, 0.136, 0.5969, 0.1362, 0.5959, 0.1434, 0.5937, 0.143, 0.5945, 0.1512, 0.5959, 0.1434, 0.6027, 0.1406, 0.6063, 0.1478, 0.899, 0.1598, 0.8924, 0.1855, 0.879, 0.1793, 0.8858, 0.1296, 0.8615, 0.1817, 0.8616, 0.1553, 0.882, 0.129, 0.876, 0.1789, 0.5978, 0.1042, 0.5949, 0.136, 0.5884, 0.1387, 0.5829, 0.1257, 0.5969, 0.1362, 0.6005, 0.1043, 0.6122, 0.1279, 0.6027, 0.1406, 0.5881, 0.05342, 0.583, 0.04762, 0.5933, 0.04125, 0.5939, 0.04908, 0.5939, 0.04908, 0.5961, 0.04895, 0.5966, 0.05607, 0.5946, 0.0563, 0.8972, 0.05995, 0.8942, 0.05938, 0.8966, 0.04466, 0.9, 0.04525, 0.5961, 0.04894, 0.5962, 0.04098, 0.607, 0.04567, 0.6023, 0.0518, 0.5822, 0.06694, 0.5881, 0.05343, 0.5946, 0.0563, 0.5978, 0.08821, 0.6023, 0.05181, 0.6115, 0.06387, 0.6006, 0.08808, 0.5966, 0.05607, 0.8891, 0.1091, 0.8972, 0.05995, 0.9117, 0.05793, 0.9104, 0.08433, 0.8942, 0.05938, 0.8853, 0.1085, 0.8736, 0.07749, 0.8813, 0.05256, 0.706, 0.1143, 0.6304, 0.127, 0.6259, 0.1173, 0.7002, 0.107])
me_cube_005.update()
me_cube_006 = bpy.data.meshes.new('Cube.006')
me_cube_006.from_pydata([(-0.1063, -0.09144, 0.0), (-0.1063, 0.09144, 0.0), (0.1063, -0.09144, 0.0), (0.00625, -0.09144, 0.065), (0.1063, 0.09144, 0.0), (0.00625, 0.09144, 0.065), (0.00625, 0.09144, 0.7775), (0.1063, 0.09144, 0.7125), (0.00625, -0.09144, 0.7775), (0.1063, -0.09144, 0.7125), (0.3613, 0.09144, 0.85), (0.3613, -0.09144, 0.85), (0.2613, 0.09144, 0.7775), (0.3613, 0.09144, 0.7125), (0.2613, -0.09144, 0.7775), (0.3613, -0.09144, 0.7125), (-0.1063, -0.09144, 0.065), (-0.1063, 0.09144, 0.065), (0.2613, -0.09144, 0.85), (0.2613, 0.09144, 0.85), (0.00625, 0.09144, 0.7125), (0.00625, -0.09144, 0.7125), (0.1063, 0.09144, 0.7775), (0.1063, -0.09144, 0.7775)], [], [(1, 4, 2, 0), (8, 21, 9, 23), (19, 10, 13, 7, 22, 12), (6, 22, 7, 20), (1, 0, 16, 17), (20, 7, 4, 1, 17, 5), (4, 7, 9, 2), (16, 0, 2, 9, 21, 3), (13, 10, 11, 15), (18, 11, 10, 19), (9, 7, 13, 15), (23, 9, 15, 11, 18, 14), (17, 16, 3, 5), (8, 6, 20, 5, 3, 21), (19, 12, 14, 18), (14, 12, 22, 6, 8, 23)])
_uv = me_cube_006.uv_layers.new(name='UVMap')
_uv.uv.foreach_set('vector', [0.4208, 0.1974, 0.3442, 0.1965, 0.3451, 0.1198, 0.4218, 0.1208, 0.2856, 0.08306, 0.2902, 0.08312, 0.2898, 0.1192, 0.2852, 0.1191, 0.2791, 0.1957, 0.2791, 0.1957, 0.2889, 0.1958, 0.2889, 0.1958, 0.2842, 0.1957, 0.2842, 0.1957, 0.2838, 0.2318, 0.2842, 0.1957, 0.2889, 0.1958, 0.2884, 0.2318, 0.3433, 0.2731, 0.3423, 0.3497, 0.3373, 0.3496, 0.3382, 0.273, 0.2884, 0.2318, 0.2889, 0.1958, 0.3442, 0.1965, 0.3433, 0.2731, 0.3382, 0.273, 0.3387, 0.2324, 0.3442, 0.1965, 0.2889, 0.1958, 0.2898, 0.1192, 0.3451, 0.1198, 0.341, 0.04318, 0.3461, 0.04324, 0.3451, 0.1198, 0.2898, 0.1192, 0.2902, 0.08312, 0.3405, 0.08374, 0.2889, 0.1958, 0.2791, 0.1957, 0.28, 0.119, 0.2898, 0.1192, 0.2293, 0.08585, 0.2293, 0.08585, 0.2283, 0.1625, 0.2283, 0.1625, 0.2898, 0.1192, 0.2889, 0.1958, 0.2889, 0.1958, 0.2898, 0.1192, 0.2852, 0.1191, 0.2898, 0.1192, 0.2898, 0.1192, 0.28, 0.119, 0.28, 0.119, 0.2852, 0.1191, 0.3808, 0.3261, 0.4574, 0.327, 0.4579, 0.2865, 0.3813, 0.2855, 0.4586, 0.2311, 0.382, 0.2302, 0.3819, 0.2352, 0.3813, 0.2855, 0.4579, 0.2865, 0.4585, 0.2362, 0.382, 0.225, 0.382, 0.2302, 0.4586, 0.2311, 0.4586, 0.226, 0.4586, 0.2311, 0.382, 0.2302, 0.382, 0.2302, 0.382, 0.2302, 0.4586, 0.2311, 0.4586, 0.2311])
me_cube_006.update()
me_cube_008 = bpy.data.meshes.new('Cube.008')
me_cube_008.from_pydata([(-0.07176, -0.09144, 0.03032), (-0.07176, -0.09144, 1.061), (-0.1063, 0.09144, -0.004167), (-0.1063, 0.09144, 1.096), (0.07176, -0.09144, 0.03032), (0.07176, -0.09144, 1.061), (0.1062, 0.09144, -0.004167), (0.1062, 0.09144, 1.096), (-0.07176, -0.09144, 0.8113), (-0.1063, 0.09144, 0.8458), (0.1062, 0.09144, 0.8458), (0.07176, -0.09144, 0.8113), (-0.1063, 0.09144, 0.7083), (0.1062, 0.09144, 0.7083), (0.07176, -0.09144, 0.7428), (-0.1063, -0.09144, 0.7083), (-0.3268, -0.09144, 0.7428), (-0.3268, -0.09144, 0.8113), (-0.3613, 0.09144, 0.8458), (-0.3613, 0.09144, 0.7083), (0.3613, 0.09144, 0.8458), (0.3268, -0.09144, 0.8113), (0.3613, 0.09144, 0.7083), (0.3268, -0.09144, 0.7428), (-0.1063, -0.09144, 0.8458), (-0.1063, -0.09144, 1.096), (0.1062, -0.09144, 0.7083), (0.1062, -0.09144, -0.004167), (-0.1063, -0.09144, -0.004167), (0.1062, -0.09144, 1.096), (0.1062, -0.09144, 0.8458), (-0.07176, -0.09144, 0.7428), (-0.3613, -0.09144, 0.7083), (-0.3613, -0.09144, 0.8458), (0.3613, -0.09144, 0.8458), (0.3613, -0.09144, 0.7083), (-0.07176, 0.07694, 0.7428), (-0.07176, 0.07694, 0.8113), (0.07176, 0.07694, 0.8113), (0.07176, 0.07694, 0.7428), (-0.07176, 0.07694, 1.061), (0.07176, 0.07694, 0.03032), (-0.07176, 0.07694, 0.03032), (0.07176, 0.07694, 1.061), (-0.3268, 0.07694, 0.7428), (-0.3268, 0.07694, 0.8113), (0.3268, 0.07694, 0.8113), (0.3268, 0.07694, 0.7428)], [], [(24, 25, 3, 9), (9, 3, 7, 10), (10, 7, 29, 30), (11, 5, 43, 38), (2, 6, 27, 28), (7, 3, 25, 29), (8, 17, 45, 37), (13, 10, 20, 22), (12, 9, 10, 13), (1, 8, 37, 40), (28, 15, 12, 2), (2, 12, 13, 6), (6, 13, 26, 27), (21, 11, 38, 46), (32, 33, 18, 19), (24, 9, 18, 33), (12, 15, 32, 19), (9, 12, 19, 18), (22, 20, 34, 35), (10, 30, 34, 20), (26, 13, 22, 35), (5, 1, 40, 43), (8, 1, 25, 24), (14, 4, 27, 26), (4, 0, 28, 27), (1, 5, 29, 25), (5, 11, 30, 29), (0, 31, 15, 28), (16, 17, 33, 32), (17, 8, 24, 33), (31, 16, 32, 15), (21, 23, 35, 34), (11, 21, 34, 30), (23, 14, 26, 35), (38, 43, 40, 37), (39, 38, 37, 36), (36, 37, 45, 44), (41, 39, 36, 42), (38, 39, 47, 46), (14, 23, 47, 39), (4, 14, 39, 41), (16, 31, 36, 44), (31, 0, 42, 36), (0, 4, 41, 42), (23, 21, 46, 47), (17, 16, 44, 45)])
_uv = me_cube_008.uv_layers.new(name='UVMap')
_uv.uv.foreach_set('vector', [0.8217, 0.3223, 0.7929, 0.3249, 0.789, 0.3084, 0.8114, 0.303, 0.754, 0.3284, 0.7765, 0.3264, 0.7782, 0.3454, 0.7558, 0.3475, 0.814, 0.3617, 0.7937, 0.3584, 0.7946, 0.344, 0.8231, 0.3414, 0.5913, 0.3728, 0.5745, 0.357, 0.5856, 0.3503, 0.6023, 0.3611, 0.6777, 0.3353, 0.6794, 0.3544, 0.663, 0.3559, 0.6613, 0.3368, 0.7782, 0.3454, 0.7765, 0.3264, 0.7929, 0.3249, 0.7946, 0.344, 0.5785, 0.3191, 0.601, 0.309, 0.6035, 0.3255, 0.5895, 0.327, 0.7434, 0.3486, 0.7558, 0.3475, 0.7578, 0.3704, 0.7455, 0.3715, 0.7417, 0.3295, 0.754, 0.3284, 0.7558, 0.3475, 0.7434, 0.3486, 0.5715, 0.3422, 0.5785, 0.3191, 0.5895, 0.327, 0.586, 0.3424, 0.9206, 0.282, 0.8579, 0.313, 0.8587, 0.2927, 0.9152, 0.27, 0.6777, 0.3353, 0.7417, 0.3295, 0.7434, 0.3486, 0.6794, 0.3544, 0.9426, 0.395, 0.8681, 0.3707, 0.8647, 0.3465, 0.9488, 0.3758, 0.6094, 0.3883, 0.5913, 0.3728, 0.6023, 0.3611, 0.6143, 0.3736, 0.8402, 0.2994, 0.8332, 0.3004, 0.8285, 0.2892, 0.8406, 0.2868, 0.8217, 0.3223, 0.8114, 0.303, 0.8285, 0.2892, 0.8332, 0.3004, 0.8587, 0.2927, 0.8579, 0.313, 0.8402, 0.2994, 0.8406, 0.2868, 0.754, 0.3284, 0.7417, 0.3295, 0.7396, 0.3066, 0.752, 0.3055, 0.8445, 0.3783, 0.8309, 0.3758, 0.8364, 0.3629, 0.8442, 0.3646, 0.814, 0.3617, 0.8231, 0.3414, 0.8364, 0.3629, 0.8309, 0.3758, 0.8647, 0.3465, 0.8681, 0.3707, 0.8445, 0.3783, 0.8442, 0.3646, 0.5745, 0.357, 0.5715, 0.3422, 0.586, 0.3424, 0.5856, 0.3503, 0.8243, 0.3263, 0.7963, 0.3277, 0.7929, 0.3249, 0.8217, 0.3223, 0.8636, 0.3415, 0.9467, 0.3715, 0.9488, 0.3758, 0.8647, 0.3465, 0.6596, 0.3531, 0.6584, 0.3402, 0.6613, 0.3368, 0.663, 0.3559, 0.7963, 0.3277, 0.7975, 0.3406, 0.7946, 0.344, 0.7929, 0.3249, 0.7975, 0.3406, 0.8253, 0.3369, 0.8231, 0.3414, 0.7946, 0.344, 0.9194, 0.2856, 0.8574, 0.3171, 0.8579, 0.313, 0.9206, 0.282, 0.8395, 0.3017, 0.835, 0.3029, 0.8332, 0.3004, 0.8402, 0.2994, 0.835, 0.3029, 0.8243, 0.3263, 0.8217, 0.3223, 0.8332, 0.3004, 0.8574, 0.3171, 0.8395, 0.3017, 0.8402, 0.2994, 0.8579, 0.313, 0.8381, 0.3607, 0.8433, 0.3612, 0.8442, 0.3646, 0.8364, 0.3629, 0.8253, 0.3369, 0.8381, 0.3607, 0.8364, 0.3629, 0.8231, 0.3414, 0.8433, 0.3612, 0.8636, 0.3415, 0.8647, 0.3465, 0.8442, 0.3646, 0.6023, 0.3611, 0.5856, 0.3503, 0.586, 0.3424, 0.6033, 0.3462, 0.6095, 0.3584, 0.6023, 0.3611, 0.6033, 0.3462, 0.6091, 0.3464, 0.6091, 0.3464, 0.6033, 0.3462, 0.6035, 0.3255, 0.6119, 0.3243, 0.6481, 0.3537, 0.6095, 0.3584, 0.6091, 0.3464, 0.6469, 0.3431, 0.6023, 0.3611, 0.6095, 0.3584, 0.6218, 0.3752, 0.6143, 0.3736, 0.6418, 0.3899, 0.6173, 0.391, 0.6218, 0.3752, 0.636, 0.3786, 0.6596, 0.3531, 0.6418, 0.3899, 0.636, 0.3786, 0.6481, 0.3537, 0.609, 0.3079, 0.6318, 0.3077, 0.6299, 0.3199, 0.6119, 0.3243, 0.6318, 0.3077, 0.6584, 0.3402, 0.6469, 0.3431, 0.6299, 0.3199, 0.6584, 0.3402, 0.6596, 0.3531, 0.6481, 0.3537, 0.6469, 0.3431, 0.6173, 0.391, 0.6094, 0.3883, 0.6143, 0.3736, 0.6218, 0.3752, 0.601, 0.309, 0.609, 0.3079, 0.6119, 0.3243, 0.6035, 0.3255])
me_cube_008.update()
me_cube_009 = bpy.data.meshes.new('Cube.009')
me_cube_009.from_pydata([(0.0, -0.09144, 0.0), (0.0, 0.09144, 0.0), (0.1063, -0.09144, 0.0), (0.00625, -0.09144, 0.065), (0.1063, 0.09144, 0.0), (0.00625, 0.09144, 0.065), (0.00625, 0.09144, 0.7775), (0.1063, 0.09144, 0.7125), (0.00625, -0.09144, 0.7775), (0.1063, -0.09144, 0.7125), (0.3613, 0.09144, 0.85), (0.3613, -0.09144, 0.85), (0.2613, 0.09144, 0.7775), (0.3613, 0.09144, 0.7125), (0.2613, -0.09144, 0.7775), (0.3613, -0.09144, 0.7125), (0.0, -0.09144, 0.065), (0.0, 0.09144, 0.065), (0.2613, -0.09144, 0.85), (0.2613, 0.09144, 0.85), (0.00625, 0.09144, 0.7125), (0.00625, -0.09144, 0.7125), (0.1063, 0.09144, 0.7775), (0.1063, -0.09144, 0.7775), (-0.1063, -0.09144, 0.0), (-0.00625, -0.09144, 0.065), (-0.1063, 0.09144, 0.0), (-0.00625, 0.09144, 0.065), (-0.00625, 0.09144, 0.7775), (-0.1063, 0.09144, 0.7125), (-0.00625, -0.09144, 0.7775), (-0.1063, -0.09144, 0.7125), (-0.3613, 0.09144, 0.85), (-0.3613, -0.09144, 0.85), (-0.2613, 0.09144, 0.7775), (-0.3613, 0.09144, 0.7125), (-0.2613, -0.09144, 0.7775), (-0.3613, -0.09144, 0.7125), (-0.2613, -0.09144, 0.85), (-0.2613, 0.09144, 0.85), (-0.00625, 0.09144, 0.7125), (-0.00625, -0.09144, 0.7125), (-0.1063, 0.09144, 0.7775), (-0.1063, -0.09144, 0.7775)], [], [(1, 4, 2, 0), (8, 21, 9, 23), (19, 10, 13, 7, 22, 12), (6, 22, 7, 20), (20, 7, 4, 1, 17, 5), (4, 7, 9, 2), (16, 0, 2, 9, 21, 3), (13, 10, 11, 15), (18, 11, 10, 19), (9, 7, 13, 15), (23, 9, 15, 11, 18, 14), (17, 16, 3, 5), (8, 6, 20, 5, 3, 21), (19, 12, 14, 18), (14, 12, 22, 6, 8, 23), (1, 0, 24, 26), (30, 43, 31, 41), (39, 34, 42, 29, 35, 32), (28, 40, 29, 42), (40, 27, 17, 1, 26, 29), (26, 24, 31, 29), (16, 25, 41, 31, 24, 0), (35, 37, 33, 32), (38, 39, 32, 33), (31, 37, 35, 29), (43, 36, 38, 33, 37, 31), (17, 27, 25, 16), (30, 41, 25, 27, 40, 28), (39, 38, 36, 34), (36, 43, 30, 28, 42, 34)])
_uv = me_cube_009.uv_layers.new(name='UVMap')
_uv.uv.foreach_set('vector', [0.4917, 0.7698, 0.4908, 0.8404, 0.3496, 0.8387, 0.3505, 0.7681, 0.2818, 0.9484, 0.2819, 0.9399, 0.3484, 0.9407, 0.3483, 0.9492, 0.4893, 0.9604, 0.4893, 0.9604, 0.4896, 0.9424, 0.4896, 0.9424, 0.4895, 0.9509, 0.4895, 0.9509, 0.5559, 0.9518, 0.4895, 0.9509, 0.4896, 0.9424, 0.556, 0.9432, 0.556, 0.9432, 0.4896, 0.9424, 0.4908, 0.8404, 0.5614, 0.8413, 0.5613, 0.8506, 0.5572, 0.8505, 0.4908, 0.8404, 0.4896, 0.9424, 0.3484, 0.9407, 0.3496, 0.8387, 0.2789, 0.8471, 0.279, 0.8378, 0.3496, 0.8387, 0.3484, 0.9407, 0.2819, 0.9399, 0.2831, 0.8472, 0.4896, 0.9424, 0.4893, 0.9604, 0.3481, 0.9587, 0.3484, 0.9407, 0.3481, 0.9587, 0.3481, 0.9587, 0.4893, 0.9604, 0.4893, 0.9604, 0.3484, 0.9407, 0.4896, 0.9424, 0.4896, 0.9424, 0.3484, 0.9407, 0.3483, 0.9492, 0.3484, 0.9407, 0.3484, 0.9407, 0.3481, 0.9587, 0.3481, 0.9587, 0.3483, 0.9492, 0.2046, 0.7663, 0.06343, 0.7646, 0.06338, 0.7687, 0.2046, 0.7704, 0.06213, 0.8707, 0.2033, 0.8725, 0.2034, 0.8632, 0.2046, 0.7704, 0.06338, 0.7687, 0.06224, 0.8614, 0.2032, 0.882, 0.2033, 0.8725, 0.06213, 0.8707, 0.06201, 0.8802, 0.06213, 0.8707, 0.2033, 0.8725, 0.2033, 0.8725, 0.2033, 0.8725, 0.06213, 0.8707, 0.06213, 0.8707, 0.4917, 0.7698, 0.3505, 0.7681, 0.3496, 0.8387, 0.4908, 0.8404, 0.2818, 0.9484, 0.3483, 0.9492, 0.3484, 0.9407, 0.2819, 0.9399, 0.4893, 0.9604, 0.4895, 0.9509, 0.4895, 0.9509, 0.4896, 0.9424, 0.4896, 0.9424, 0.4893, 0.9604, 0.5559, 0.9518, 0.556, 0.9432, 0.4896, 0.9424, 0.4895, 0.9509, 0.556, 0.9432, 0.5572, 0.8505, 0.5613, 0.8506, 0.5614, 0.8413, 0.4908, 0.8404, 0.4896, 0.9424, 0.4908, 0.8404, 0.3496, 0.8387, 0.3484, 0.9407, 0.4896, 0.9424, 0.2789, 0.8471, 0.2831, 0.8472, 0.2819, 0.9399, 0.3484, 0.9407, 0.3496, 0.8387, 0.279, 0.8378, 0.4896, 0.9424, 0.3484, 0.9407, 0.3481, 0.9587, 0.4893, 0.9604, 0.3481, 0.9587, 0.4893, 0.9604, 0.4893, 0.9604, 0.3481, 0.9587, 0.3484, 0.9407, 0.3484, 0.9407, 0.4896, 0.9424, 0.4896, 0.9424, 0.3483, 0.9492, 0.3483, 0.9492, 0.3481, 0.9587, 0.3481, 0.9587, 0.3484, 0.9407, 0.3484, 0.9407, 0.2046, 0.7663, 0.2046, 0.7704, 0.06338, 0.7687, 0.06343, 0.7646, 0.06213, 0.8707, 0.06224, 0.8614, 0.06338, 0.7687, 0.2046, 0.7704, 0.2034, 0.8632, 0.2033, 0.8725, 0.2032, 0.882, 0.06201, 0.8802, 0.06213, 0.8707, 0.2033, 0.8725, 0.06213, 0.8707, 0.06213, 0.8707, 0.06213, 0.8707, 0.2033, 0.8725, 0.2033, 0.8725, 0.2033, 0.8725])
me_cube_009.update()
me_cube_010 = bpy.data.meshes.new('Cube.010')
me_cube_010.from_pydata([(-0.1063, -0.09144, 1.1), (-0.006875, 0.09144, 1.038), (-0.1063, 0.09144, 1.1), (-0.006875, -0.09144, 1.038), (0.006875, 0.09144, 1.038), (0.1063, -0.09144, 1.1), (0.006875, -0.09144, 1.038), (0.1063, 0.09144, 1.1), (-0.1063, -0.09144, 0.85), (0.2613, 0.09144, 0.7775), (-0.1063, 0.09144, 0.85), (0.1063, 0.09144, 0.85), (0.2613, -0.09144, 0.7775), (0.1063, -0.09144, 0.85), (0.2613, -0.09144, 0.85), (0.2613, 0.09144, 0.85), (0.1063, 0.09144, 0.7775), (0.1063, -0.09144, 0.7775), (-0.006875, 0.09144, 0.85), (-0.006875, -0.09144, 0.85), (0.006875, -0.09144, 0.85), (0.006875, 0.09144, 0.85), (-0.2613, 0.09144, 0.7775), (-0.2613, -0.09144, 0.7775), (-0.2613, -0.09144, 0.85), (-0.2613, 0.09144, 0.85), (-0.1063, 0.09144, 0.7775), (-0.1063, -0.09144, 0.7775), (-0.006875, -0.09144, 0.7775), (-0.006875, 0.09144, 0.7775), (0.006875, 0.09144, 0.7775), (0.006875, -0.09144, 0.7775)], [], [(8, 0, 2, 10), (7, 11, 21, 4, 1, 18, 10, 2), (11, 7, 5, 13), (20, 13, 5, 0, 8, 19, 3, 6), (7, 2, 0, 5), (28, 19, 8, 27), (17, 13, 20, 31), (11, 15, 9, 16), (30, 21, 11, 16), (10, 18, 29, 26), (27, 8, 24, 23), (8, 10, 25, 24), (25, 10, 26, 22), (15, 11, 13, 14), (14, 13, 17, 12), (3, 1, 4, 6), (29, 18, 1, 3, 19, 28), (31, 20, 6, 4, 21, 30), (12, 9, 15, 14), (30, 16, 9, 12, 17, 31), (25, 22, 23, 24), (28, 27, 23, 22, 26, 29)])
_uv = me_cube_010.uv_layers.new(name='UVMap')
_uv.uv.foreach_set('vector', [0.146, 0.329, 0.1345, 0.3288, 0.1354, 0.2522, 0.1469, 0.2524, 0.1364, 0.1756, 0.1478, 0.1758, 0.1474, 0.2116, 0.1388, 0.2115, 0.1387, 0.2164, 0.1473, 0.2165, 0.1469, 0.2524, 0.1354, 0.2522, 0.1478, 0.1758, 0.1364, 0.1756, 0.1373, 0.09901, 0.1488, 0.09915, 0.1492, 0.06332, 0.1488, 0.09915, 0.1373, 0.09901, 0.1382, 0.0224, 0.1497, 0.02254, 0.1493, 0.05837, 0.1406, 0.05826, 0.1406, 0.06322, 0.1364, 0.1756, 0.05974, 0.1747, 0.06068, 0.09807, 0.1373, 0.09901, 0.1544, 0.05843, 0.1493, 0.05837, 0.1497, 0.02254, 0.1549, 0.02261, 0.1539, 0.09921, 0.1488, 0.09915, 0.1492, 0.06332, 0.1544, 0.06339, 0.1478, 0.1758, 0.1478, 0.1758, 0.153, 0.1758, 0.153, 0.1758, 0.1526, 0.2116, 0.1474, 0.2116, 0.1478, 0.1758, 0.153, 0.1758, 0.1469, 0.2524, 0.1473, 0.2165, 0.1525, 0.2166, 0.1521, 0.2524, 0.1549, 0.02261, 0.1497, 0.02254, 0.1497, 0.02254, 0.1549, 0.02261, 0.146, 0.329, 0.1469, 0.2524, 0.1469, 0.2524, 0.146, 0.329, 0.1469, 0.2524, 0.1469, 0.2524, 0.1521, 0.2524, 0.1521, 0.2524, 0.1478, 0.1758, 0.1478, 0.1758, 0.1488, 0.09915, 0.1488, 0.09915, 0.1488, 0.09915, 0.1488, 0.09915, 0.1539, 0.09921, 0.1539, 0.09921, 0.1815, 0.6894, 0.1824, 0.6128, 0.1058, 0.6118, 0.1049, 0.6885, 0.1059, 0.2463, 0.106, 0.2407, 0.1062, 0.2261, 0.02957, 0.2251, 0.02939, 0.2398, 0.02932, 0.2454, 0.08464, 0.6882, 0.09027, 0.6883, 0.1049, 0.6885, 0.1058, 0.6118, 0.09121, 0.6117, 0.08558, 0.6116, 0.0284, 0.3206, 0.105, 0.3216, 0.1049, 0.3267, 0.02833, 0.3258, 0.105, 0.3216, 0.105, 0.3216, 0.105, 0.3216, 0.0284, 0.3206, 0.0284, 0.3206, 0.0284, 0.3206, 0.1046, 0.2942, 0.1046, 0.2891, 0.02802, 0.2881, 0.02795, 0.2933, 0.02802, 0.2881, 0.02802, 0.2881, 0.02802, 0.2881, 0.1046, 0.2891, 0.1046, 0.2891, 0.1046, 0.2891])
me_cube_010.update()

# ---- objects
ob_base = bpy.data.objects.new('Base', me_cube_001)
ob_cj_1 = bpy.data.objects.new('CJ_1', me_cube_003)
ob_cj = bpy.data.objects.new('CJ', me_cube_004)
ob_cj_2 = bpy.data.objects.new('CJ_2', me_cube_005)
ob_cj_3 = bpy.data.objects.new('CJ_3', me_cube_006)
ob_cj_5 = bpy.data.objects.new('CJ_5', me_cube_008)
ob_cj_4 = bpy.data.objects.new('CJ_4', me_cube_009)
ob_cj_6 = bpy.data.objects.new('CJ_6', me_cube_010)

# ---- transforms, parenting, visibility, modifiers, constraints
ob_base.location = (0.0, 0.0, 0.0)
ob_cj_1.location = (0.0, 0.0, 0.0)
ob_cj_1.scale = (0.8, 0.8, 0.8)
ob_cj.location = (0.0, 0.0, 0.0)
ob_cj_2.location = (0.0, 0.0, 0.0)
ob_cj_3.location = (0.0, 0.0, 0.0)
ob_cj_5.location = (0.0, 0.0, 0.0)
ob_cj_4.location = (0.0, 0.0, 0.0)
ob_cj_6.location = (0.0, 0.0, 0.0)

# ---- collection membership
col_collection.objects.link(ob_base)
col_collection.objects.link(ob_cj_1)
col_collection.objects.link(ob_cj)
col_collection.objects.link(ob_cj_2)
col_collection.objects.link(ob_cj_3)
col_collection.objects.link(ob_cj_5)
col_collection.objects.link(ob_cj_4)
col_collection.objects.link(ob_cj_6)

# ---- scene / render settings (as saved in the file)
scene.frame_start = 1; scene.frame_end = 250; scene.frame_set(1)
scene.render.engine = 'BLENDER_EEVEE_NEXT'
scene.cycles.sampling_pattern = 'TABULATED_SOBOL'
scene.view_settings.view_transform = 'Filmic'
bpy.context.view_layer.update()

# ---- added for rendering (the .blend has no active camera and no usable light): camera, sun
cam_auto = bpy.data.cameras.new('AutoCamera')
cam_auto.lens = 50.0
cam_auto.sensor_width = 36.0
cam_auto.clip_end = 1000.0
ob_auto_camera = bpy.data.objects.new('AutoCamera', cam_auto)
scene.collection.objects.link(ob_auto_camera)
ob_auto_camera.location = (1.23369, -1.48043, 1.53487)
ob_auto_camera.rotation_euler = (1.09748, -7.21219e-08, 0.694738)
scene.camera = ob_auto_camera
light_auto_sun = bpy.data.lights.new('AutoSun', 'SUN')
light_auto_sun.energy = 3.0
light_auto_sun.angle = 0.0523599
ob_auto_sun = bpy.data.objects.new('AutoSun', light_auto_sun)
scene.collection.objects.link(ob_auto_sun)
ob_auto_sun.rotation_euler = (0.872665, 0.174533, 0.523599)
bpy.context.view_layer.update()
